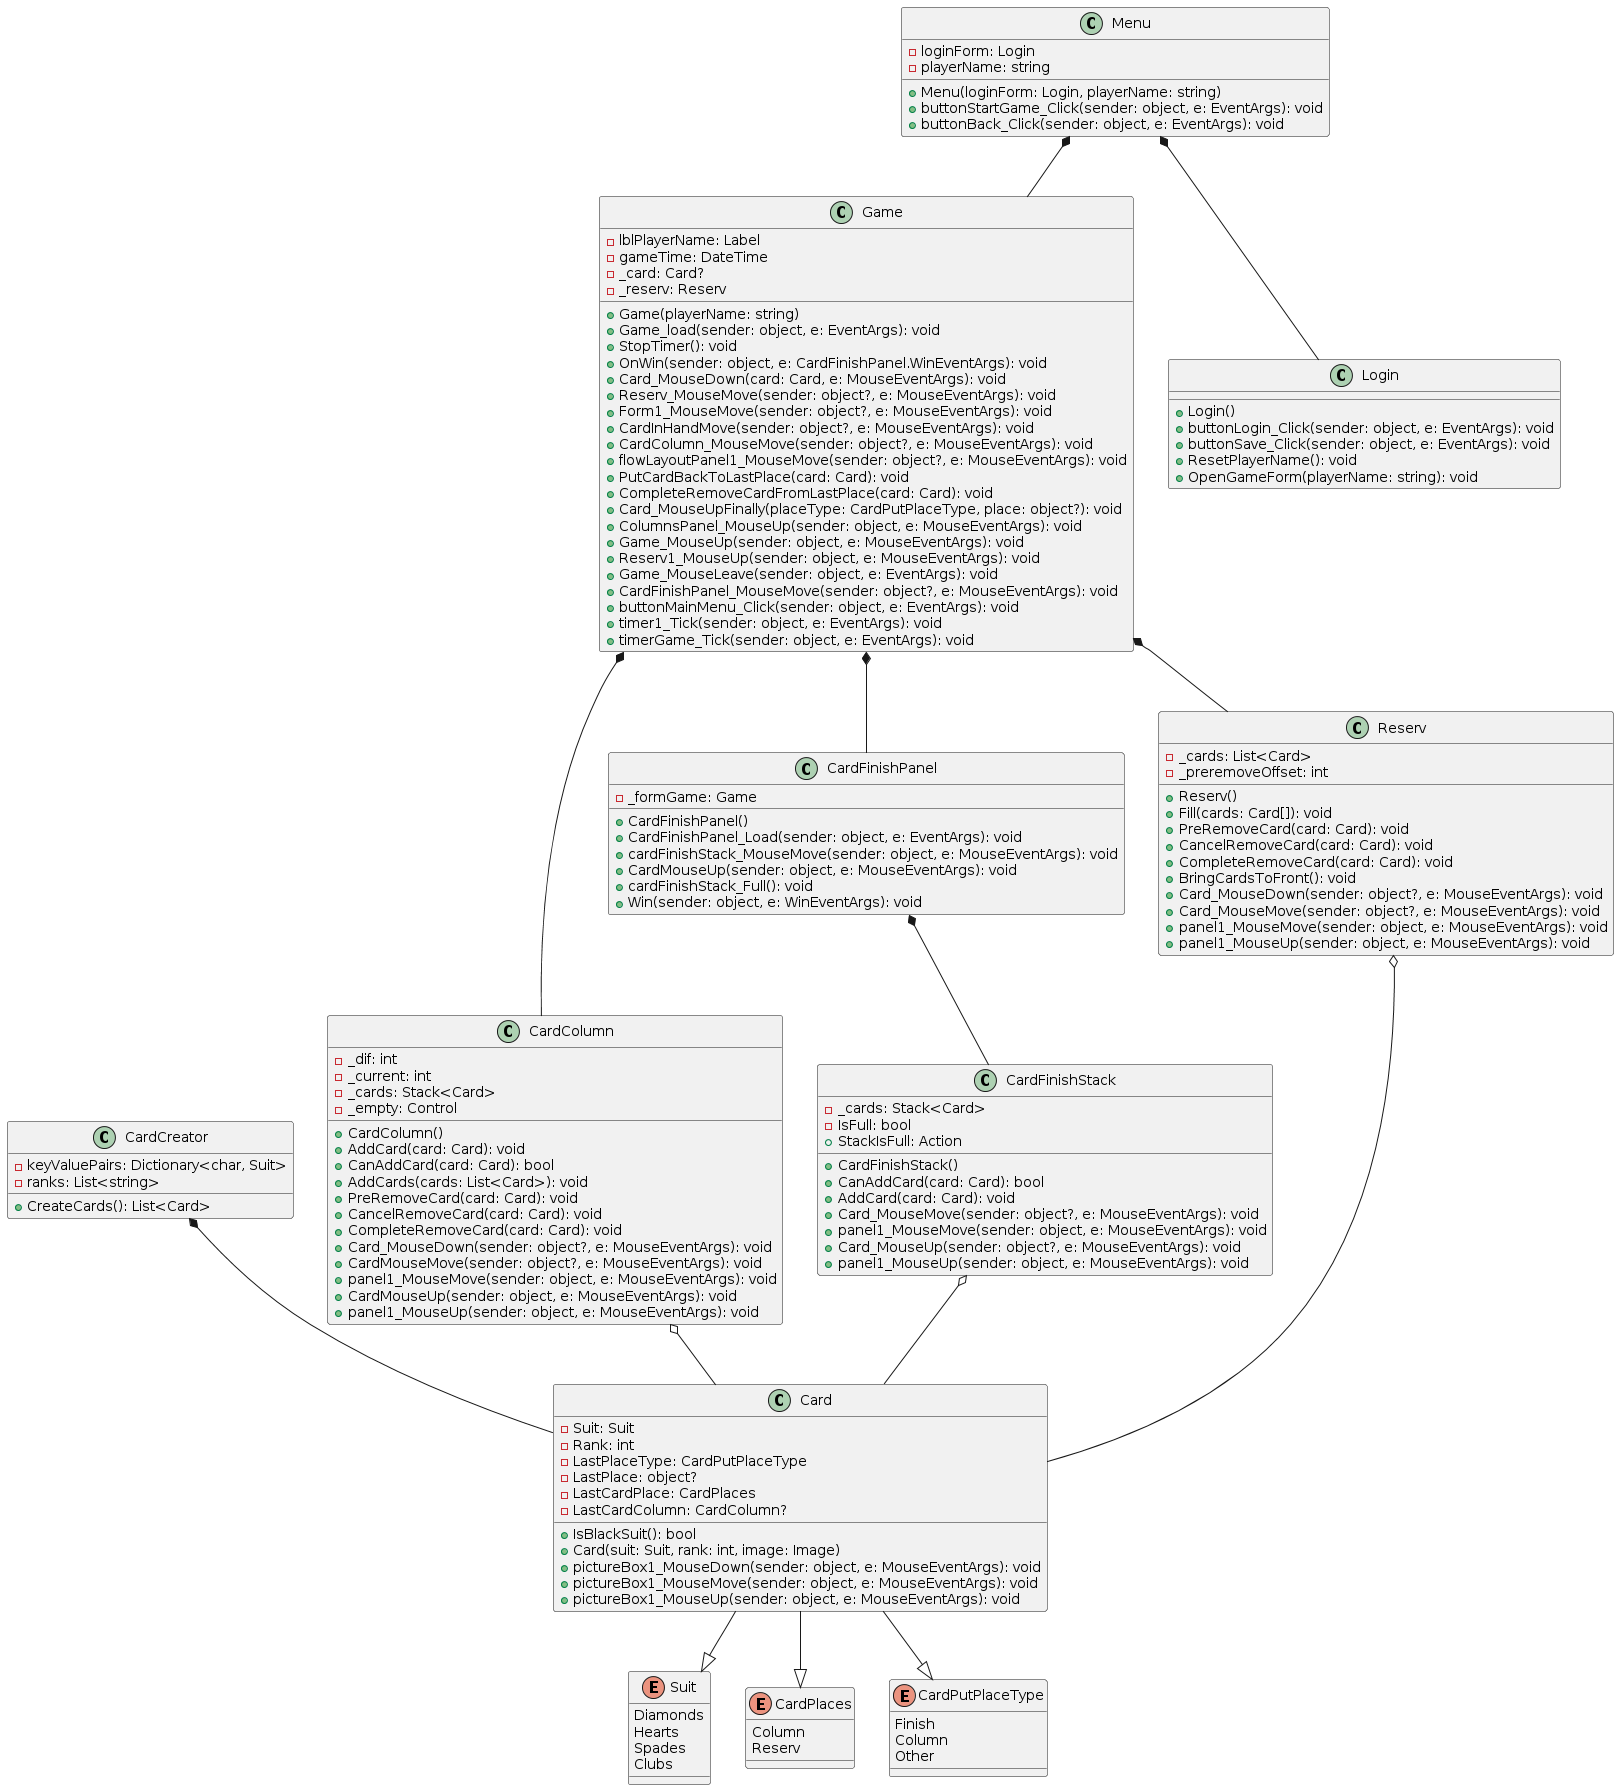

The diagram above was rendered by PlantUML. Its source (embedded in the PNG):
@startuml
class Game {
    - lblPlayerName: Label
    - gameTime: DateTime
    - _card: Card?
    - _reserv: Reserv
    + Game(playerName: string)
    + Game_load(sender: object, e: EventArgs): void
    + StopTimer(): void
    + OnWin(sender: object, e: CardFinishPanel.WinEventArgs): void
    + Card_MouseDown(card: Card, e: MouseEventArgs): void
    + Reserv_MouseMove(sender: object?, e: MouseEventArgs): void
    + Form1_MouseMove(sender: object?, e: MouseEventArgs): void
    + CardInHandMove(sender: object?, e: MouseEventArgs): void
    + CardColumn_MouseMove(sender: object?, e: MouseEventArgs): void
    + flowLayoutPanel1_MouseMove(sender: object?, e: MouseEventArgs): void
    + PutCardBackToLastPlace(card: Card): void
    + CompleteRemoveCardFromLastPlace(card: Card): void
    + Card_MouseUpFinally(placeType: CardPutPlaceType, place: object?): void
    + ColumnsPanel_MouseUp(sender: object, e: MouseEventArgs): void
    + Game_MouseUp(sender: object, e: MouseEventArgs): void
    + Reserv1_MouseUp(sender: object, e: MouseEventArgs): void
    + Game_MouseLeave(sender: object, e: EventArgs): void
    + CardFinishPanel_MouseMove(sender: object?, e: MouseEventArgs): void
    + buttonMainMenu_Click(sender: object, e: EventArgs): void
    + timer1_Tick(sender: object, e: EventArgs): void
    + timerGame_Tick(sender: object, e: EventArgs): void
}

class Card {
    - Suit: Suit
    - Rank: int
    - LastPlaceType: CardPutPlaceType
    - LastPlace: object?
    - LastCardPlace: CardPlaces
    - LastCardColumn: CardColumn?
    + IsBlackSuit(): bool
    + Card(suit: Suit, rank: int, image: Image)
    + pictureBox1_MouseDown(sender: object, e: MouseEventArgs): void
    + pictureBox1_MouseMove(sender: object, e: MouseEventArgs): void
    + pictureBox1_MouseUp(sender: object, e: MouseEventArgs): void
}

class CardColumn {
    - _dif: int
    - _current: int
    - _cards: Stack<Card>
    - _empty: Control
    + CardColumn()
    + AddCard(card: Card): void
    + CanAddCard(card: Card): bool
    + AddCards(cards: List<Card>): void
    + PreRemoveCard(card: Card): void
    + CancelRemoveCard(card: Card): void
    + CompleteRemoveCard(card: Card): void
    + Card_MouseDown(sender: object?, e: MouseEventArgs): void
    + CardMouseMove(sender: object?, e: MouseEventArgs): void
    + panel1_MouseMove(sender: object, e: MouseEventArgs): void
    + CardMouseUp(sender: object, e: MouseEventArgs): void
    + panel1_MouseUp(sender: object, e: MouseEventArgs): void
}

class CardCreator {
    - keyValuePairs: Dictionary<char, Suit>
    - ranks: List<string>
    + CreateCards(): List<Card>
}

class CardFinishPanel {
    - _formGame: Game
    + CardFinishPanel()
    + CardFinishPanel_Load(sender: object, e: EventArgs): void
    + cardFinishStack_MouseMove(sender: object, e: MouseEventArgs): void
    + CardMouseUp(sender: object, e: MouseEventArgs): void
    + cardFinishStack_Full(): void
    + Win(sender: object, e: WinEventArgs): void
}

class CardFinishStack {
    - _cards: Stack<Card>
    - IsFull: bool
    + CardFinishStack()
    + CanAddCard(card: Card): bool
    + AddCard(card: Card): void
    + StackIsFull: Action
    + Card_MouseMove(sender: object?, e: MouseEventArgs): void
    + panel1_MouseMove(sender: object, e: MouseEventArgs): void
    + Card_MouseUp(sender: object?, e: MouseEventArgs): void
    + panel1_MouseUp(sender: object, e: MouseEventArgs): void
}

class Login {
    + Login()
    + buttonLogin_Click(sender: object, e: EventArgs): void
    + buttonSave_Click(sender: object, e: EventArgs): void
    + ResetPlayerName(): void
    + OpenGameForm(playerName: string): void
}

class Menu {
    - loginForm: Login
    - playerName: string
    + Menu(loginForm: Login, playerName: string)
    + buttonStartGame_Click(sender: object, e: EventArgs): void
    + buttonBack_Click(sender: object, e: EventArgs): void
}

class Reserv {
    - _cards: List<Card>
    - _preremoveOffset: int
    + Reserv()
    + Fill(cards: Card[]): void
    + PreRemoveCard(card: Card): void
    + CancelRemoveCard(card: Card): void
    + CompleteRemoveCard(card: Card): void
    + BringCardsToFront(): void
    + Card_MouseDown(sender: object?, e: MouseEventArgs): void
    + Card_MouseMove(sender: object?, e: MouseEventArgs): void
    + panel1_MouseMove(sender: object, e: MouseEventArgs): void
    + panel1_MouseUp(sender: object, e: MouseEventArgs): void
}

enum Suit {
    Diamonds
    Hearts
    Spades
    Clubs
}

enum CardPlaces {
    Column
    Reserv
}

enum CardPutPlaceType {
    Finish
    Column
    Other
}

Game *-- CardFinishPanel
Game *-- CardColumn
Game *-- Reserv
CardColumn o-- Card
CardCreator *-- Card
CardFinishPanel *-- CardFinishStack
CardFinishStack o-- Card
Menu *-- Game
Menu *-- Login
Reserv o-- Card
Card --|> Suit
Card --|> CardPlaces
Card --|> CardPutPlaceType
@enduml